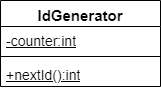

The diagram above was exported from draw.io. Its source (the exported page's mxGraphModel, read from the mxfile embedded in the PNG):
<mxGraphModel dx="1036" dy="606" grid="1" gridSize="10" guides="1" tooltips="1" connect="1" arrows="1" fold="1" page="1" pageScale="1" pageWidth="850" pageHeight="1100" math="0" shadow="0">
  <root>
    <mxCell id="0" />
    <mxCell id="1" parent="0" />
    <mxCell id="0Hm8PsjYC_QE3CR0B_rV-1" value="&lt;font style=&quot;font-size: 15px;&quot;&gt;IdGenerator&lt;/font&gt;" style="swimlane;fontStyle=1;align=center;verticalAlign=top;childLayout=stackLayout;horizontal=1;startSize=26;horizontalStack=0;resizeParent=1;resizeParentMax=0;resizeLast=0;collapsible=1;marginBottom=0;whiteSpace=wrap;html=1;" vertex="1" parent="1">
      <mxGeometry x="340" y="270" width="160" height="86" as="geometry" />
    </mxCell>
    <mxCell id="0Hm8PsjYC_QE3CR0B_rV-2" value="&lt;u&gt;&lt;font style=&quot;font-size: 14px;&quot;&gt;-counter:int&lt;/font&gt;&lt;/u&gt;" style="text;strokeColor=none;fillColor=none;align=left;verticalAlign=top;spacingLeft=4;spacingRight=4;overflow=hidden;rotatable=0;points=[[0,0.5],[1,0.5]];portConstraint=eastwest;whiteSpace=wrap;html=1;" vertex="1" parent="0Hm8PsjYC_QE3CR0B_rV-1">
      <mxGeometry y="26" width="160" height="26" as="geometry" />
    </mxCell>
    <mxCell id="0Hm8PsjYC_QE3CR0B_rV-3" value="" style="line;strokeWidth=1;fillColor=none;align=left;verticalAlign=middle;spacingTop=-1;spacingLeft=3;spacingRight=3;rotatable=0;labelPosition=right;points=[];portConstraint=eastwest;strokeColor=inherit;" vertex="1" parent="0Hm8PsjYC_QE3CR0B_rV-1">
      <mxGeometry y="52" width="160" height="8" as="geometry" />
    </mxCell>
    <mxCell id="0Hm8PsjYC_QE3CR0B_rV-4" value="&lt;u&gt;&lt;font style=&quot;font-size: 14px;&quot;&gt;+nextId():int&lt;/font&gt;&lt;/u&gt;" style="text;strokeColor=none;fillColor=none;align=left;verticalAlign=top;spacingLeft=4;spacingRight=4;overflow=hidden;rotatable=0;points=[[0,0.5],[1,0.5]];portConstraint=eastwest;whiteSpace=wrap;html=1;" vertex="1" parent="0Hm8PsjYC_QE3CR0B_rV-1">
      <mxGeometry y="60" width="160" height="26" as="geometry" />
    </mxCell>
  </root>
</mxGraphModel>